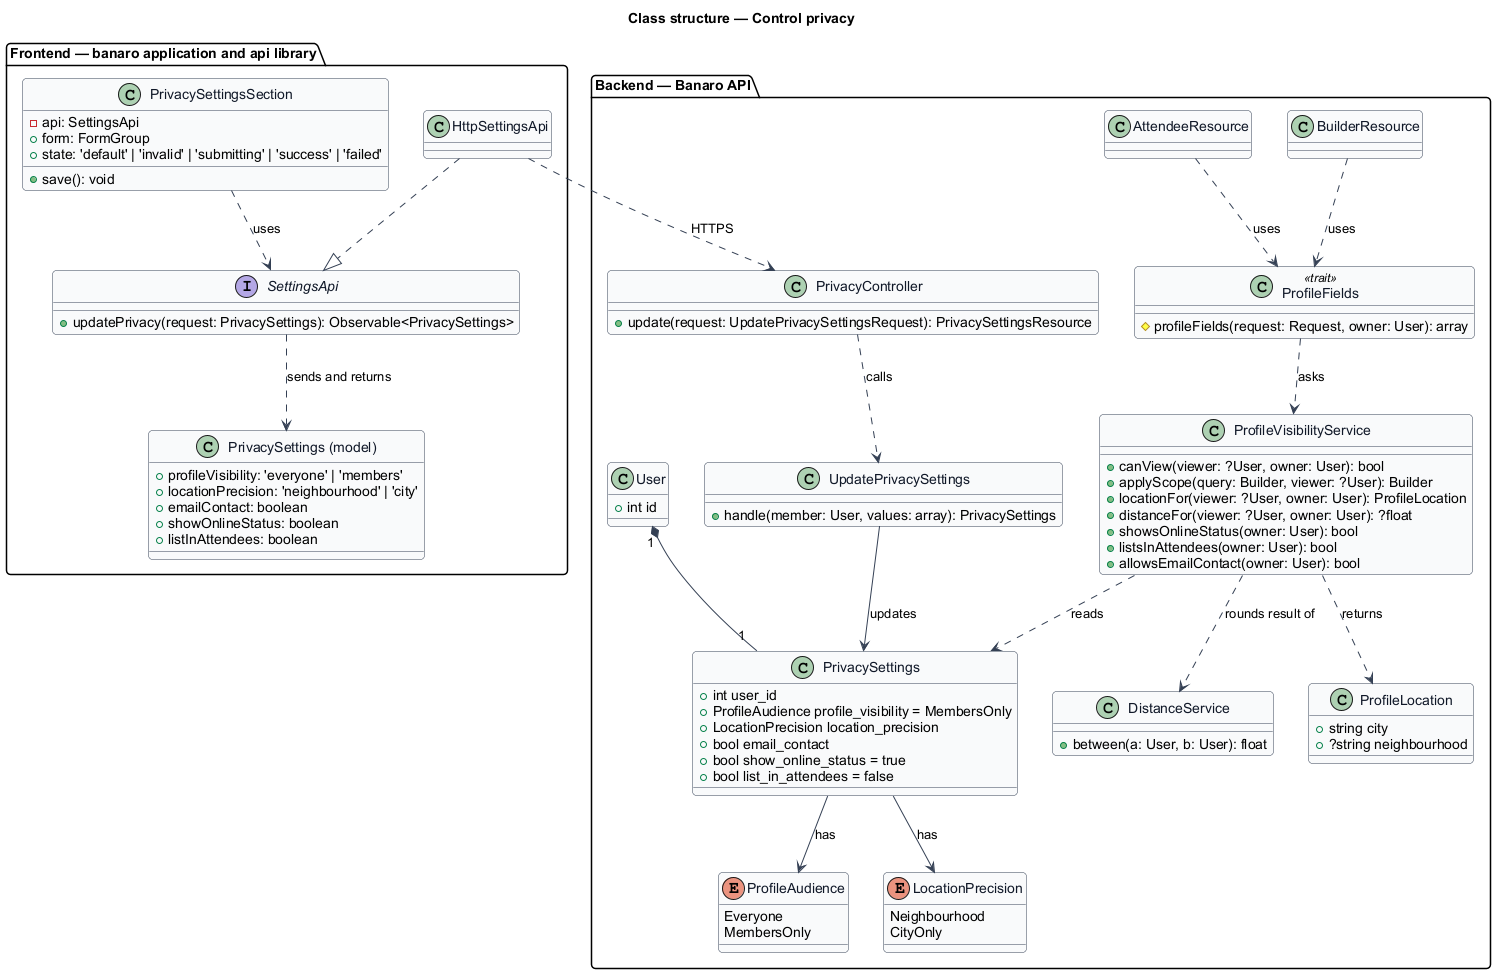

The diagram above was rendered by PlantUML. Its source (embedded in the PNG):
@startuml
' --- shared skin header ---
skinparam backgroundColor #FFFFFF
skinparam shadowing false
skinparam roundcorner 8
skinparam defaultFontName Arial
skinparam ArrowColor #344054
skinparam class {
  BorderColor #344054
  FontColor #101828
  BackgroundColor #F9FAFB
}
' --------------------------
title Class structure — Control privacy

package "Frontend — banaro application and api library" {
  class PrivacySettingsSection {
    -api: SettingsApi
    +form: FormGroup
    +state: 'default' | 'invalid' | 'submitting' | 'success' | 'failed'
    +save(): void
  }
  interface SettingsApi {
    +updatePrivacy(request: PrivacySettings): Observable<PrivacySettings>
  }
  class HttpSettingsApi
  class "PrivacySettings (model)" as PrivacyModel {
    +profileVisibility: 'everyone' | 'members'
    +locationPrecision: 'neighbourhood' | 'city'
    +emailContact: boolean
    +showOnlineStatus: boolean
    +listInAttendees: boolean
  }
}

package "Backend — Banaro API" {
  class PrivacyController {
    +update(request: UpdatePrivacySettingsRequest): PrivacySettingsResource
  }
  class UpdatePrivacySettings {
    +handle(member: User, values: array): PrivacySettings
  }
  class PrivacySettings {
    +int user_id
    +ProfileAudience profile_visibility = MembersOnly
    +LocationPrecision location_precision
    +bool email_contact
    +bool show_online_status = true
    +bool list_in_attendees = false
  }
  enum ProfileAudience {
    Everyone
    MembersOnly
  }
  enum LocationPrecision {
    Neighbourhood
    CityOnly
  }
  class ProfileVisibilityService {
    +canView(viewer: ?User, owner: User): bool
    +applyScope(query: Builder, viewer: ?User): Builder
    +locationFor(viewer: ?User, owner: User): ProfileLocation
    +distanceFor(viewer: ?User, owner: User): ?float
    +showsOnlineStatus(owner: User): bool
    +listsInAttendees(owner: User): bool
    +allowsEmailContact(owner: User): bool
  }
  class ProfileLocation {
    +string city
    +?string neighbourhood
  }
  class DistanceService {
    +between(a: User, b: User): float
  }
  class ProfileFields <<trait>> {
    #profileFields(request: Request, owner: User): array
  }
  class BuilderResource
  class AttendeeResource
  class User {
    +int id
  }
}

PrivacySettingsSection ..> SettingsApi : uses
HttpSettingsApi ..|> SettingsApi
SettingsApi ..> PrivacyModel : sends and returns
HttpSettingsApi ..> PrivacyController : HTTPS

PrivacyController ..> UpdatePrivacySettings : calls
UpdatePrivacySettings --> PrivacySettings : updates
User "1" *-- "1" PrivacySettings
PrivacySettings --> ProfileAudience : has
PrivacySettings --> LocationPrecision : has
ProfileVisibilityService ..> PrivacySettings : reads
ProfileVisibilityService ..> DistanceService : rounds result of
ProfileVisibilityService ..> ProfileLocation : returns
ProfileFields ..> ProfileVisibilityService : asks
BuilderResource ..> ProfileFields : uses
AttendeeResource ..> ProfileFields : uses
@enduml